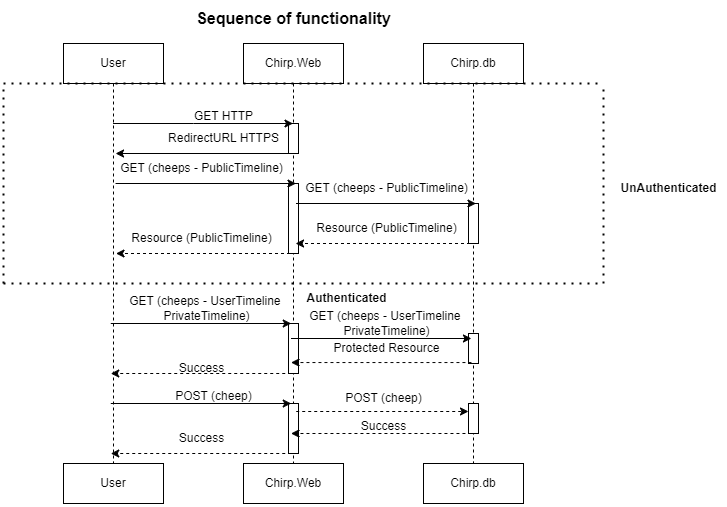

The diagram above was exported from draw.io. Its source (the exported page's mxGraphModel, read from the mxfile embedded in the PNG):
<mxGraphModel dx="987" dy="577" grid="1" gridSize="10" guides="1" tooltips="1" connect="1" arrows="1" fold="1" page="1" pageScale="1" pageWidth="827" pageHeight="1169" math="0" shadow="0">
  <root>
    <mxCell id="0" />
    <mxCell id="1" parent="0" />
    <mxCell id="QtO-UIYLXlx7QTQWmNiO-13" value="Chirp.Web" style="shape=umlLifeline;perimeter=lifelinePerimeter;whiteSpace=wrap;html=1;container=1;dropTarget=0;collapsible=0;recursiveResize=0;outlineConnect=0;portConstraint=eastwest;newEdgeStyle={&quot;edgeStyle&quot;:&quot;elbowEdgeStyle&quot;,&quot;elbow&quot;:&quot;vertical&quot;,&quot;curved&quot;:0,&quot;rounded&quot;:0};" vertex="1" parent="1">
      <mxGeometry x="320" y="80" width="100" height="430" as="geometry" />
    </mxCell>
    <mxCell id="QtO-UIYLXlx7QTQWmNiO-67" value="" style="html=1;points=[[0,0,0,0,5],[0,1,0,0,-5],[1,0,0,0,5],[1,1,0,0,-5]];perimeter=orthogonalPerimeter;outlineConnect=0;targetShapes=umlLifeline;portConstraint=eastwest;newEdgeStyle={&quot;curved&quot;:0,&quot;rounded&quot;:0};" vertex="1" parent="QtO-UIYLXlx7QTQWmNiO-13">
      <mxGeometry x="45" y="280" width="10" height="50" as="geometry" />
    </mxCell>
    <mxCell id="QtO-UIYLXlx7QTQWmNiO-66" value="" style="html=1;points=[[0,0,0,0,5],[0,1,0,0,-5],[1,0,0,0,5],[1,1,0,0,-5]];perimeter=orthogonalPerimeter;outlineConnect=0;targetShapes=umlLifeline;portConstraint=eastwest;newEdgeStyle={&quot;curved&quot;:0,&quot;rounded&quot;:0};" vertex="1" parent="QtO-UIYLXlx7QTQWmNiO-13">
      <mxGeometry x="45" y="80" width="10" height="30" as="geometry" />
    </mxCell>
    <mxCell id="QtO-UIYLXlx7QTQWmNiO-68" value="" style="html=1;points=[[0,0,0,0,5],[0,1,0,0,-5],[1,0,0,0,5],[1,1,0,0,-5]];perimeter=orthogonalPerimeter;outlineConnect=0;targetShapes=umlLifeline;portConstraint=eastwest;newEdgeStyle={&quot;curved&quot;:0,&quot;rounded&quot;:0};" vertex="1" parent="QtO-UIYLXlx7QTQWmNiO-13">
      <mxGeometry x="45" y="360" width="10" height="50" as="geometry" />
    </mxCell>
    <mxCell id="QtO-UIYLXlx7QTQWmNiO-64" value="" style="html=1;points=[[0,0,0,0,5],[0,1,0,0,-5],[1,0,0,0,5],[1,1,0,0,-5]];perimeter=orthogonalPerimeter;outlineConnect=0;targetShapes=umlLifeline;portConstraint=eastwest;newEdgeStyle={&quot;curved&quot;:0,&quot;rounded&quot;:0};" vertex="1" parent="1">
      <mxGeometry x="365" y="220" width="10" height="70" as="geometry" />
    </mxCell>
    <mxCell id="QtO-UIYLXlx7QTQWmNiO-1" value="&lt;span&gt;Sequence of functionality&lt;/span&gt;" style="text;html=1;align=center;verticalAlign=middle;resizable=0;points=[];autosize=1;strokeColor=none;fillColor=none;fontSize=16;fontStyle=1" vertex="1" parent="1">
      <mxGeometry x="270" y="40" width="200" height="30" as="geometry" />
    </mxCell>
    <mxCell id="QtO-UIYLXlx7QTQWmNiO-14" value="Chirp.db" style="shape=umlLifeline;perimeter=lifelinePerimeter;whiteSpace=wrap;html=1;container=1;dropTarget=0;collapsible=0;recursiveResize=0;outlineConnect=0;portConstraint=eastwest;newEdgeStyle={&quot;edgeStyle&quot;:&quot;elbowEdgeStyle&quot;,&quot;elbow&quot;:&quot;vertical&quot;,&quot;curved&quot;:0,&quot;rounded&quot;:0};" vertex="1" parent="1">
      <mxGeometry x="500" y="80" width="100" height="420" as="geometry" />
    </mxCell>
    <mxCell id="QtO-UIYLXlx7QTQWmNiO-69" value="" style="html=1;points=[[0,0,0,0,5],[0,1,0,0,-5],[1,0,0,0,5],[1,1,0,0,-5]];perimeter=orthogonalPerimeter;outlineConnect=0;targetShapes=umlLifeline;portConstraint=eastwest;newEdgeStyle={&quot;curved&quot;:0,&quot;rounded&quot;:0};" vertex="1" parent="QtO-UIYLXlx7QTQWmNiO-14">
      <mxGeometry x="45" y="160" width="10" height="40" as="geometry" />
    </mxCell>
    <mxCell id="QtO-UIYLXlx7QTQWmNiO-70" value="" style="html=1;points=[[0,0,0,0,5],[0,1,0,0,-5],[1,0,0,0,5],[1,1,0,0,-5]];perimeter=orthogonalPerimeter;outlineConnect=0;targetShapes=umlLifeline;portConstraint=eastwest;newEdgeStyle={&quot;curved&quot;:0,&quot;rounded&quot;:0};" vertex="1" parent="QtO-UIYLXlx7QTQWmNiO-14">
      <mxGeometry x="45" y="290" width="10" height="30" as="geometry" />
    </mxCell>
    <mxCell id="QtO-UIYLXlx7QTQWmNiO-71" value="" style="html=1;points=[[0,0,0,0,5],[0,1,0,0,-5],[1,0,0,0,5],[1,1,0,0,-5]];perimeter=orthogonalPerimeter;outlineConnect=0;targetShapes=umlLifeline;portConstraint=eastwest;newEdgeStyle={&quot;curved&quot;:0,&quot;rounded&quot;:0};" vertex="1" parent="QtO-UIYLXlx7QTQWmNiO-14">
      <mxGeometry x="45" y="360" width="10" height="30" as="geometry" />
    </mxCell>
    <mxCell id="QtO-UIYLXlx7QTQWmNiO-15" value="User" style="shape=umlLifeline;perimeter=lifelinePerimeter;whiteSpace=wrap;html=1;container=1;dropTarget=0;collapsible=0;recursiveResize=0;outlineConnect=0;portConstraint=eastwest;newEdgeStyle={&quot;curved&quot;:0,&quot;rounded&quot;:0};" vertex="1" parent="1">
      <mxGeometry x="140" y="80" width="100" height="420" as="geometry" />
    </mxCell>
    <mxCell id="QtO-UIYLXlx7QTQWmNiO-16" value="Chirp.Web" style="rounded=0;whiteSpace=wrap;html=1;" vertex="1" parent="1">
      <mxGeometry x="320" y="500" width="100" height="40" as="geometry" />
    </mxCell>
    <mxCell id="QtO-UIYLXlx7QTQWmNiO-17" value="Chirp.db" style="rounded=0;whiteSpace=wrap;html=1;" vertex="1" parent="1">
      <mxGeometry x="500" y="500" width="100" height="40" as="geometry" />
    </mxCell>
    <mxCell id="QtO-UIYLXlx7QTQWmNiO-18" value="User" style="rounded=0;whiteSpace=wrap;html=1;" vertex="1" parent="1">
      <mxGeometry x="140" y="500" width="100" height="40" as="geometry" />
    </mxCell>
    <mxCell id="QtO-UIYLXlx7QTQWmNiO-22" value="" style="endArrow=classic;html=1;rounded=0;" edge="1" parent="1" source="QtO-UIYLXlx7QTQWmNiO-15" target="QtO-UIYLXlx7QTQWmNiO-13">
      <mxGeometry width="50" height="50" relative="1" as="geometry">
        <mxPoint x="250" y="160" as="sourcePoint" />
        <mxPoint x="300" y="110" as="targetPoint" />
        <Array as="points">
          <mxPoint x="270" y="160" />
        </Array>
      </mxGeometry>
    </mxCell>
    <mxCell id="QtO-UIYLXlx7QTQWmNiO-23" value="GET HTTP" style="text;html=1;align=center;verticalAlign=middle;resizable=0;points=[];autosize=1;strokeColor=none;fillColor=none;" vertex="1" parent="1">
      <mxGeometry x="260" y="138" width="80" height="30" as="geometry" />
    </mxCell>
    <mxCell id="QtO-UIYLXlx7QTQWmNiO-25" value="" style="endArrow=classic;html=1;rounded=0;" edge="1" parent="1">
      <mxGeometry width="50" height="50" relative="1" as="geometry">
        <mxPoint x="372.45" y="190" as="sourcePoint" />
        <mxPoint x="192.04761904761926" y="190" as="targetPoint" />
      </mxGeometry>
    </mxCell>
    <mxCell id="QtO-UIYLXlx7QTQWmNiO-26" value="RedirectURL HTTPS" style="text;html=1;align=center;verticalAlign=middle;resizable=0;points=[];autosize=1;strokeColor=none;fillColor=none;" vertex="1" parent="1">
      <mxGeometry x="235" y="160" width="130" height="30" as="geometry" />
    </mxCell>
    <mxCell id="QtO-UIYLXlx7QTQWmNiO-27" value="" style="endArrow=classic;html=1;rounded=0;" edge="1" parent="1">
      <mxGeometry width="50" height="50" relative="1" as="geometry">
        <mxPoint x="192.04761904761926" y="220" as="sourcePoint" />
        <mxPoint x="372.5" y="220" as="targetPoint" />
      </mxGeometry>
    </mxCell>
    <mxCell id="QtO-UIYLXlx7QTQWmNiO-28" value="GET (cheeps - PublicTimeline)" style="text;html=1;align=center;verticalAlign=middle;resizable=0;points=[];autosize=1;strokeColor=none;fillColor=none;" vertex="1" parent="1">
      <mxGeometry x="182.5" y="190" width="190" height="30" as="geometry" />
    </mxCell>
    <mxCell id="QtO-UIYLXlx7QTQWmNiO-30" value="" style="endArrow=classic;html=1;rounded=0;" edge="1" parent="1">
      <mxGeometry width="50" height="50" relative="1" as="geometry">
        <mxPoint x="372.5" y="240" as="sourcePoint" />
        <mxPoint x="552.5" y="240" as="targetPoint" />
      </mxGeometry>
    </mxCell>
    <mxCell id="QtO-UIYLXlx7QTQWmNiO-31" value="GET (cheeps - PublicTimeline)" style="text;html=1;align=center;verticalAlign=middle;resizable=0;points=[];autosize=1;strokeColor=none;fillColor=none;" vertex="1" parent="1">
      <mxGeometry x="367.5" y="210" width="190" height="30" as="geometry" />
    </mxCell>
    <mxCell id="QtO-UIYLXlx7QTQWmNiO-32" value="" style="endArrow=classic;html=1;rounded=0;dashed=1;" edge="1" parent="1">
      <mxGeometry width="50" height="50" relative="1" as="geometry">
        <mxPoint x="552.5" y="280" as="sourcePoint" />
        <mxPoint x="372.04761904761926" y="280" as="targetPoint" />
      </mxGeometry>
    </mxCell>
    <mxCell id="QtO-UIYLXlx7QTQWmNiO-33" value="Resource (PublicTimeline)" style="text;html=1;align=center;verticalAlign=middle;resizable=0;points=[];autosize=1;strokeColor=none;fillColor=none;" vertex="1" parent="1">
      <mxGeometry x="382.5" y="250" width="160" height="30" as="geometry" />
    </mxCell>
    <mxCell id="QtO-UIYLXlx7QTQWmNiO-34" value="" style="endArrow=classic;html=1;rounded=0;dashed=1;" edge="1" parent="1">
      <mxGeometry width="50" height="50" relative="1" as="geometry">
        <mxPoint x="372.5" y="290" as="sourcePoint" />
        <mxPoint x="192.5" y="290" as="targetPoint" />
      </mxGeometry>
    </mxCell>
    <mxCell id="QtO-UIYLXlx7QTQWmNiO-35" value="Resource (PublicTimeline)" style="text;html=1;align=center;verticalAlign=middle;resizable=0;points=[];autosize=1;strokeColor=none;fillColor=none;" vertex="1" parent="1">
      <mxGeometry x="197.5" y="260" width="160" height="30" as="geometry" />
    </mxCell>
    <mxCell id="QtO-UIYLXlx7QTQWmNiO-37" value="" style="endArrow=none;dashed=1;html=1;dashPattern=1 3;strokeWidth=2;rounded=0;" edge="1" parent="1">
      <mxGeometry width="50" height="50" relative="1" as="geometry">
        <mxPoint x="80" y="120" as="sourcePoint" />
        <mxPoint x="680" y="120" as="targetPoint" />
      </mxGeometry>
    </mxCell>
    <mxCell id="QtO-UIYLXlx7QTQWmNiO-38" value="" style="endArrow=none;dashed=1;html=1;dashPattern=1 3;strokeWidth=2;rounded=0;" edge="1" parent="1">
      <mxGeometry width="50" height="50" relative="1" as="geometry">
        <mxPoint x="80" y="320" as="sourcePoint" />
        <mxPoint x="80" y="120" as="targetPoint" />
      </mxGeometry>
    </mxCell>
    <mxCell id="QtO-UIYLXlx7QTQWmNiO-39" value="" style="endArrow=none;dashed=1;html=1;dashPattern=1 3;strokeWidth=2;rounded=0;" edge="1" parent="1">
      <mxGeometry width="50" height="50" relative="1" as="geometry">
        <mxPoint x="80" y="320" as="sourcePoint" />
        <mxPoint x="680" y="320" as="targetPoint" />
      </mxGeometry>
    </mxCell>
    <mxCell id="QtO-UIYLXlx7QTQWmNiO-40" value="" style="endArrow=none;dashed=1;html=1;dashPattern=1 3;strokeWidth=2;rounded=0;" edge="1" parent="1">
      <mxGeometry width="50" height="50" relative="1" as="geometry">
        <mxPoint x="680" y="320" as="sourcePoint" />
        <mxPoint x="680" y="120" as="targetPoint" />
      </mxGeometry>
    </mxCell>
    <mxCell id="QtO-UIYLXlx7QTQWmNiO-41" value="UnAuthenticated" style="text;html=1;align=center;verticalAlign=middle;resizable=0;points=[];autosize=1;strokeColor=none;fillColor=none;fontStyle=1" vertex="1" parent="1">
      <mxGeometry x="690" y="210" width="110" height="30" as="geometry" />
    </mxCell>
    <mxCell id="QtO-UIYLXlx7QTQWmNiO-42" value="Authenticated" style="text;html=1;align=center;verticalAlign=middle;resizable=0;points=[];autosize=1;strokeColor=none;fillColor=none;fontStyle=1" vertex="1" parent="1">
      <mxGeometry x="372.5" y="320" width="100" height="30" as="geometry" />
    </mxCell>
    <mxCell id="QtO-UIYLXlx7QTQWmNiO-43" value="" style="endArrow=classic;html=1;rounded=0;" edge="1" parent="1">
      <mxGeometry width="50" height="50" relative="1" as="geometry">
        <mxPoint x="187.27761904761925" y="360" as="sourcePoint" />
        <mxPoint x="367.73" y="360" as="targetPoint" />
      </mxGeometry>
    </mxCell>
    <mxCell id="QtO-UIYLXlx7QTQWmNiO-44" value="GET (cheeps - UserTimeline&amp;nbsp;&lt;div&gt;PrivateTimeline)&lt;/div&gt;" style="text;html=1;align=center;verticalAlign=middle;resizable=0;points=[];autosize=1;strokeColor=none;fillColor=none;" vertex="1" parent="1">
      <mxGeometry x="192.5" y="325" width="180" height="40" as="geometry" />
    </mxCell>
    <mxCell id="QtO-UIYLXlx7QTQWmNiO-46" value="" style="endArrow=classic;html=1;rounded=0;" edge="1" parent="1">
      <mxGeometry width="50" height="50" relative="1" as="geometry">
        <mxPoint x="367.49761904761925" y="375" as="sourcePoint" />
        <mxPoint x="547.95" y="375" as="targetPoint" />
      </mxGeometry>
    </mxCell>
    <mxCell id="QtO-UIYLXlx7QTQWmNiO-47" value="GET (cheeps - UserTimeline&amp;nbsp;&lt;div&gt;PrivateTimeline)&lt;/div&gt;" style="text;html=1;align=center;verticalAlign=middle;resizable=0;points=[];autosize=1;strokeColor=none;fillColor=none;" vertex="1" parent="1">
      <mxGeometry x="372.72" y="340" width="180" height="40" as="geometry" />
    </mxCell>
    <mxCell id="QtO-UIYLXlx7QTQWmNiO-48" value="" style="endArrow=classic;html=1;rounded=0;dashed=1;" edge="1" parent="1">
      <mxGeometry width="50" height="50" relative="1" as="geometry">
        <mxPoint x="547.95" y="399.05" as="sourcePoint" />
        <mxPoint x="367.49761904761925" y="399.05" as="targetPoint" />
      </mxGeometry>
    </mxCell>
    <mxCell id="QtO-UIYLXlx7QTQWmNiO-49" value="Protected Resource" style="text;html=1;align=center;verticalAlign=middle;resizable=0;points=[];autosize=1;strokeColor=none;fillColor=none;" vertex="1" parent="1">
      <mxGeometry x="397.5" y="370" width="130" height="30" as="geometry" />
    </mxCell>
    <mxCell id="QtO-UIYLXlx7QTQWmNiO-50" value="" style="endArrow=classic;html=1;rounded=0;dashed=1;" edge="1" parent="1">
      <mxGeometry width="50" height="50" relative="1" as="geometry">
        <mxPoint x="367.73" y="410" as="sourcePoint" />
        <mxPoint x="187.27761904761925" y="410" as="targetPoint" />
      </mxGeometry>
    </mxCell>
    <mxCell id="QtO-UIYLXlx7QTQWmNiO-51" value="Success" style="text;html=1;align=center;verticalAlign=middle;resizable=0;points=[];autosize=1;strokeColor=none;fillColor=none;" vertex="1" parent="1">
      <mxGeometry x="242.5" y="390" width="70" height="30" as="geometry" />
    </mxCell>
    <mxCell id="QtO-UIYLXlx7QTQWmNiO-52" value="" style="endArrow=classic;html=1;rounded=0;" edge="1" parent="1">
      <mxGeometry width="50" height="50" relative="1" as="geometry">
        <mxPoint x="187.27761904761925" y="440" as="sourcePoint" />
        <mxPoint x="367.73" y="440" as="targetPoint" />
      </mxGeometry>
    </mxCell>
    <mxCell id="QtO-UIYLXlx7QTQWmNiO-53" value="POST (cheep)" style="text;html=1;align=center;verticalAlign=middle;resizable=0;points=[];autosize=1;strokeColor=none;fillColor=none;" vertex="1" parent="1">
      <mxGeometry x="240" y="418" width="100" height="30" as="geometry" />
    </mxCell>
    <mxCell id="QtO-UIYLXlx7QTQWmNiO-54" value="" style="endArrow=classic;html=1;rounded=0;dashed=1;" edge="1" parent="1" target="QtO-UIYLXlx7QTQWmNiO-71">
      <mxGeometry width="50" height="50" relative="1" as="geometry">
        <mxPoint x="372.7176190476193" y="448" as="sourcePoint" />
        <mxPoint x="540" y="448" as="targetPoint" />
      </mxGeometry>
    </mxCell>
    <mxCell id="QtO-UIYLXlx7QTQWmNiO-56" value="POST (cheep)" style="text;html=1;align=center;verticalAlign=middle;resizable=0;points=[];autosize=1;strokeColor=none;fillColor=none;" vertex="1" parent="1">
      <mxGeometry x="410" y="420" width="100" height="30" as="geometry" />
    </mxCell>
    <mxCell id="QtO-UIYLXlx7QTQWmNiO-57" value="" style="endArrow=classic;html=1;rounded=0;dashed=1;" edge="1" parent="1">
      <mxGeometry width="50" height="50" relative="1" as="geometry">
        <mxPoint x="547.95" y="470" as="sourcePoint" />
        <mxPoint x="367.49761904761925" y="470" as="targetPoint" />
      </mxGeometry>
    </mxCell>
    <mxCell id="QtO-UIYLXlx7QTQWmNiO-58" value="Success" style="text;html=1;align=center;verticalAlign=middle;resizable=0;points=[];autosize=1;strokeColor=none;fillColor=none;" vertex="1" parent="1">
      <mxGeometry x="425" y="448" width="70" height="30" as="geometry" />
    </mxCell>
    <mxCell id="QtO-UIYLXlx7QTQWmNiO-59" value="" style="endArrow=classic;html=1;rounded=0;dashed=1;" edge="1" parent="1">
      <mxGeometry width="50" height="50" relative="1" as="geometry">
        <mxPoint x="367.73" y="490" as="sourcePoint" />
        <mxPoint x="187.27761904761925" y="490" as="targetPoint" />
      </mxGeometry>
    </mxCell>
    <mxCell id="QtO-UIYLXlx7QTQWmNiO-61" value="Success" style="text;html=1;align=center;verticalAlign=middle;resizable=0;points=[];autosize=1;strokeColor=none;fillColor=none;" vertex="1" parent="1">
      <mxGeometry x="242.5" y="460" width="70" height="30" as="geometry" />
    </mxCell>
  </root>
</mxGraphModel>